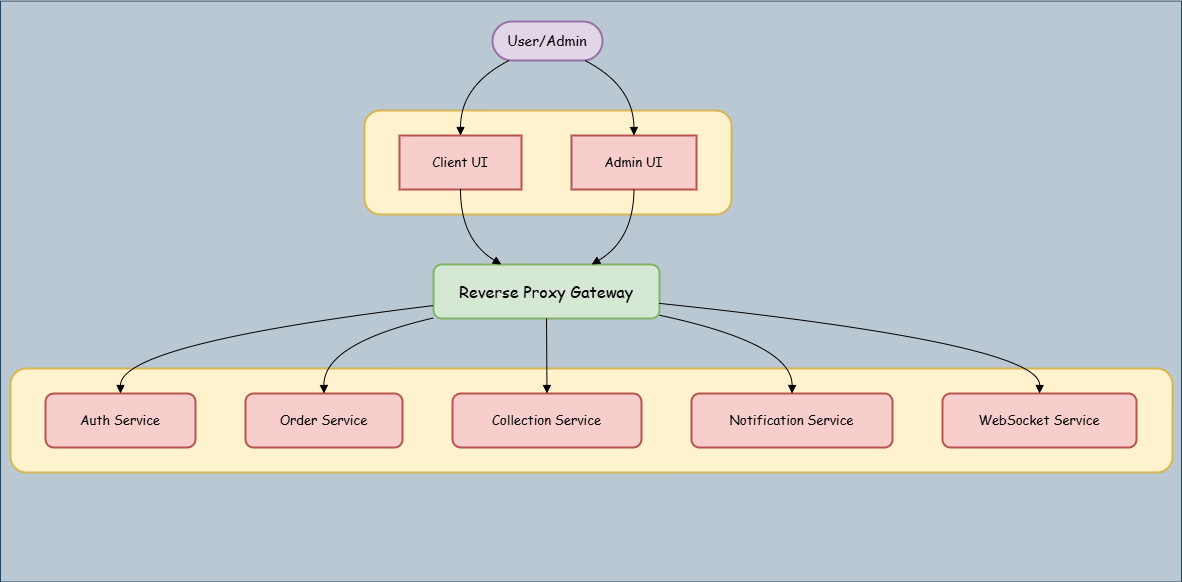

The diagram above was exported from draw.io. Its source (the exported page's mxGraphModel, read from the mxfile embedded in the PNG):
<mxGraphModel dx="1303" dy="1768" grid="1" gridSize="10" guides="1" tooltips="1" connect="1" arrows="1" fold="1" page="1" pageScale="1" pageWidth="850" pageHeight="1100" math="0" shadow="0">
  <root>
    <mxCell id="0" />
    <mxCell id="1" parent="0" />
    <mxCell id="f1Zz48qLoCXdmRn7HKsV-21" value="" style="rounded=0;whiteSpace=wrap;html=1;fillColor=#bac8d3;strokeColor=#23445d;" vertex="1" parent="1">
      <mxGeometry x="10" y="-0.5" width="1181" height="581" as="geometry" />
    </mxCell>
    <mxCell id="f1Zz48qLoCXdmRn7HKsV-1" value="Backend Services" style="whiteSpace=wrap;strokeWidth=2;fillColor=#fff2cc;strokeColor=#d6b656;rounded=1;" vertex="1" parent="1">
      <mxGeometry x="20" y="367" width="1162" height="104" as="geometry" />
    </mxCell>
    <mxCell id="f1Zz48qLoCXdmRn7HKsV-2" value="" style="whiteSpace=wrap;strokeWidth=2;fillColor=#fff2cc;strokeColor=#d6b656;rounded=1;" vertex="1" parent="1">
      <mxGeometry x="374" y="109" width="367" height="104" as="geometry" />
    </mxCell>
    <mxCell id="f1Zz48qLoCXdmRn7HKsV-3" value="User/Admin" style="rounded=1;whiteSpace=wrap;arcSize=50;strokeWidth=2;fillColor=#e1d5e7;strokeColor=#9673a6;fontFamily=Comic Sans MS;fontSize=14;" vertex="1" parent="1">
      <mxGeometry x="502" y="20" width="110" height="39" as="geometry" />
    </mxCell>
    <mxCell id="f1Zz48qLoCXdmRn7HKsV-4" value="Client UI" style="whiteSpace=wrap;strokeWidth=2;fillColor=#f8cecc;strokeColor=#b85450;fontFamily=Comic Sans MS;fontSize=13;" vertex="1" parent="1">
      <mxGeometry x="409" y="134" width="122" height="54" as="geometry" />
    </mxCell>
    <mxCell id="f1Zz48qLoCXdmRn7HKsV-5" value="Admin UI" style="whiteSpace=wrap;strokeWidth=2;fillColor=#f8cecc;strokeColor=#b85450;fontFamily=Comic Sans MS;fontSize=13;" vertex="1" parent="1">
      <mxGeometry x="581" y="134" width="125" height="54" as="geometry" />
    </mxCell>
    <mxCell id="f1Zz48qLoCXdmRn7HKsV-6" value="Reverse Proxy Gateway" style="whiteSpace=wrap;strokeWidth=2;fillColor=#d5e8d4;strokeColor=#82b366;rounded=1;fontFamily=Comic Sans MS;fontSize=16;" vertex="1" parent="1">
      <mxGeometry x="443" y="263" width="226" height="54" as="geometry" />
    </mxCell>
    <mxCell id="f1Zz48qLoCXdmRn7HKsV-7" value="Auth Service" style="whiteSpace=wrap;strokeWidth=2;fillColor=#f8cecc;strokeColor=#b85450;rounded=1;fontFamily=Comic Sans MS;fontSize=13;" vertex="1" parent="1">
      <mxGeometry x="55" y="392" width="150" height="54" as="geometry" />
    </mxCell>
    <mxCell id="f1Zz48qLoCXdmRn7HKsV-8" value="Order Service" style="whiteSpace=wrap;strokeWidth=2;fillColor=#f8cecc;strokeColor=#b85450;rounded=1;fontFamily=Comic Sans MS;fontSize=13;" vertex="1" parent="1">
      <mxGeometry x="255" y="392" width="157" height="54" as="geometry" />
    </mxCell>
    <mxCell id="f1Zz48qLoCXdmRn7HKsV-9" value="Collection Service" style="whiteSpace=wrap;strokeWidth=2;fillColor=#f8cecc;strokeColor=#b85450;rounded=1;fontFamily=Comic Sans MS;fontSize=13;" vertex="1" parent="1">
      <mxGeometry x="462" y="392" width="189" height="54" as="geometry" />
    </mxCell>
    <mxCell id="f1Zz48qLoCXdmRn7HKsV-10" value="Notification Service" style="whiteSpace=wrap;strokeWidth=2;fillColor=#f8cecc;strokeColor=#b85450;rounded=1;fontFamily=Comic Sans MS;fontSize=13;" vertex="1" parent="1">
      <mxGeometry x="701" y="392" width="201" height="54" as="geometry" />
    </mxCell>
    <mxCell id="f1Zz48qLoCXdmRn7HKsV-11" value="WebSocket Service" style="whiteSpace=wrap;strokeWidth=2;fillColor=#f8cecc;strokeColor=#b85450;rounded=1;fontFamily=Comic Sans MS;fontSize=13;" vertex="1" parent="1">
      <mxGeometry x="952" y="392" width="194" height="54" as="geometry" />
    </mxCell>
    <mxCell id="f1Zz48qLoCXdmRn7HKsV-12" value="" style="curved=1;startArrow=none;endArrow=block;exitX=0.15;exitY=1;entryX=0.5;entryY=0;rounded=0;" edge="1" parent="1" source="f1Zz48qLoCXdmRn7HKsV-3" target="f1Zz48qLoCXdmRn7HKsV-4">
      <mxGeometry relative="1" as="geometry">
        <Array as="points">
          <mxPoint x="470" y="84" />
        </Array>
      </mxGeometry>
    </mxCell>
    <mxCell id="f1Zz48qLoCXdmRn7HKsV-13" value="" style="curved=1;startArrow=none;endArrow=block;exitX=0.84;exitY=1;entryX=0.5;entryY=0;rounded=0;" edge="1" parent="1" source="f1Zz48qLoCXdmRn7HKsV-3" target="f1Zz48qLoCXdmRn7HKsV-5">
      <mxGeometry relative="1" as="geometry">
        <Array as="points">
          <mxPoint x="643" y="84" />
        </Array>
      </mxGeometry>
    </mxCell>
    <mxCell id="f1Zz48qLoCXdmRn7HKsV-14" value="" style="curved=1;startArrow=none;endArrow=block;exitX=0.5;exitY=1;entryX=0.3;entryY=0;rounded=0;" edge="1" parent="1" source="f1Zz48qLoCXdmRn7HKsV-4" target="f1Zz48qLoCXdmRn7HKsV-6">
      <mxGeometry relative="1" as="geometry">
        <Array as="points">
          <mxPoint x="470" y="238" />
        </Array>
      </mxGeometry>
    </mxCell>
    <mxCell id="f1Zz48qLoCXdmRn7HKsV-15" value="" style="curved=1;startArrow=none;endArrow=block;exitX=0.5;exitY=1;entryX=0.7;entryY=0;rounded=0;" edge="1" parent="1" source="f1Zz48qLoCXdmRn7HKsV-5" target="f1Zz48qLoCXdmRn7HKsV-6">
      <mxGeometry relative="1" as="geometry">
        <Array as="points">
          <mxPoint x="643" y="238" />
        </Array>
      </mxGeometry>
    </mxCell>
    <mxCell id="f1Zz48qLoCXdmRn7HKsV-16" value="" style="curved=1;startArrow=none;endArrow=block;exitX=0;exitY=0.76;entryX=0.5;entryY=0;rounded=0;" edge="1" parent="1" source="f1Zz48qLoCXdmRn7HKsV-6" target="f1Zz48qLoCXdmRn7HKsV-7">
      <mxGeometry relative="1" as="geometry">
        <Array as="points">
          <mxPoint x="130" y="342" />
        </Array>
      </mxGeometry>
    </mxCell>
    <mxCell id="f1Zz48qLoCXdmRn7HKsV-17" value="" style="curved=1;startArrow=none;endArrow=block;exitX=0;exitY=0.99;entryX=0.5;entryY=0;rounded=0;" edge="1" parent="1" source="f1Zz48qLoCXdmRn7HKsV-6" target="f1Zz48qLoCXdmRn7HKsV-8">
      <mxGeometry relative="1" as="geometry">
        <Array as="points">
          <mxPoint x="333" y="342" />
        </Array>
      </mxGeometry>
    </mxCell>
    <mxCell id="f1Zz48qLoCXdmRn7HKsV-18" value="" style="curved=1;startArrow=none;endArrow=block;exitX=0.5;exitY=1;entryX=0.5;entryY=0;rounded=0;" edge="1" parent="1" source="f1Zz48qLoCXdmRn7HKsV-6" target="f1Zz48qLoCXdmRn7HKsV-9">
      <mxGeometry relative="1" as="geometry">
        <Array as="points" />
      </mxGeometry>
    </mxCell>
    <mxCell id="f1Zz48qLoCXdmRn7HKsV-19" value="" style="curved=1;startArrow=none;endArrow=block;exitX=1;exitY=0.94;entryX=0.5;entryY=0;rounded=0;" edge="1" parent="1" source="f1Zz48qLoCXdmRn7HKsV-6" target="f1Zz48qLoCXdmRn7HKsV-10">
      <mxGeometry relative="1" as="geometry">
        <Array as="points">
          <mxPoint x="802" y="342" />
        </Array>
      </mxGeometry>
    </mxCell>
    <mxCell id="f1Zz48qLoCXdmRn7HKsV-20" value="" style="curved=1;startArrow=none;endArrow=block;exitX=1;exitY=0.72;entryX=0.5;entryY=0;rounded=0;" edge="1" parent="1" source="f1Zz48qLoCXdmRn7HKsV-6" target="f1Zz48qLoCXdmRn7HKsV-11">
      <mxGeometry relative="1" as="geometry">
        <Array as="points">
          <mxPoint x="1050" y="342" />
        </Array>
      </mxGeometry>
    </mxCell>
  </root>
</mxGraphModel>